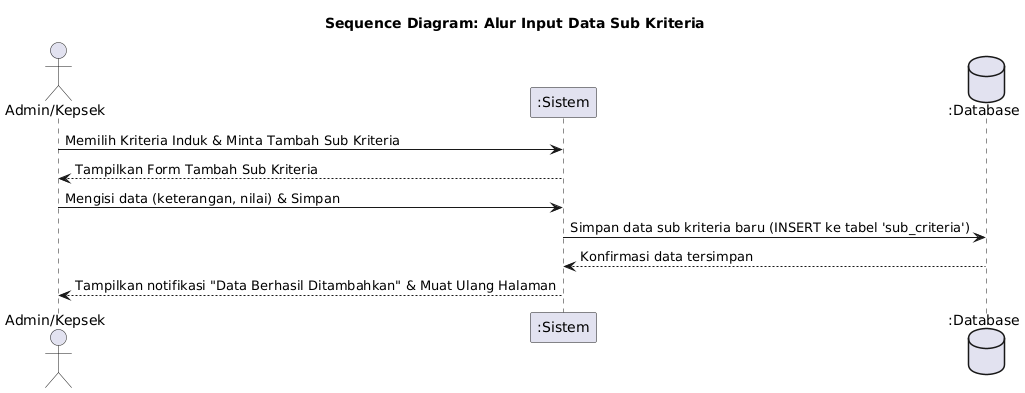

The diagram above was rendered by PlantUML. Its source (embedded in the PNG):
@startuml
title Sequence Diagram: Alur Input Data Sub Kriteria

actor "Admin/Kepsek" as Aktor
participant ":Sistem" as Sistem
database ":Database" as DB

Aktor -> Sistem: Memilih Kriteria Induk & Minta Tambah Sub Kriteria
Sistem --> Aktor: Tampilkan Form Tambah Sub Kriteria

Aktor -> Sistem: Mengisi data (keterangan, nilai) & Simpan
Sistem -> DB: Simpan data sub kriteria baru (INSERT ke tabel 'sub_criteria')
DB --> Sistem: Konfirmasi data tersimpan

Sistem --> Aktor: Tampilkan notifikasi "Data Berhasil Ditambahkan" & Muat Ulang Halaman
@enduml